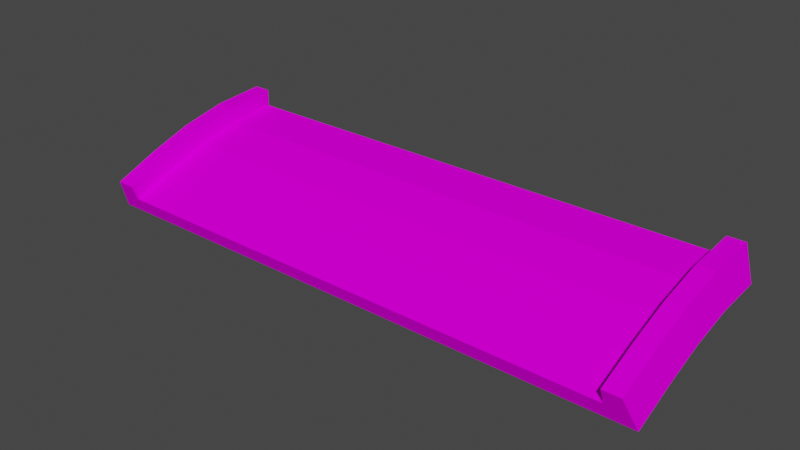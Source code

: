# Source: jumpend_down_b.blend  (saved by Blender 3.3.6; exported with 4.5.12 LTS)
import bpy
from mathutils import Matrix  # noqa: F401  (used for matrix-valued properties, if any)

bpy.ops.wm.read_factory_settings(use_empty=True)
scene = bpy.context.scene
scene.name = 'Scene'

# ---- collections
col_collection = bpy.data.collections.new('Collection'); scene.collection.children.link(col_collection)

# ---- images (referenced by path relative to the original .blend; pixels are not part of the script)
import os
ASSET_DIR = os.environ.get("B2B_ASSET_DIR", "")  # directory of the original .blend (textures are referenced by path, not embedded)
HERE = os.path.dirname(os.path.abspath(__file__))  # packed textures are extracted next to this script under _unpacked/

def load_image(name, relpath, width, height, colorspace="sRGB"):
    """Load a texture the original file referenced (path relative to the .blend, or extracted next to this script)."""
    p = next((c for c in (os.path.join(HERE, relpath), os.path.join(ASSET_DIR, relpath)) if relpath and os.path.exists(c)), "")
    if p:
        img = bpy.data.images.load(p, check_existing=True)
        img.name = name
    else:  # same state as the original file: an image datablock whose file is absent (Cycles renders it pink)
        img = bpy.data.images.new(name, width, height)
        img.source = "FILE"
        img.filepath = "//" + (relpath or name)
    img.colorspace_settings.name = colorspace
    return img
img_trackset00_trk_c1_straight_jpg_001 = load_image('trackset00_trk_c1_straight.jpg.001', 'trackset00_trk_c1_straight.jpg', 1024, 1024, 'sRGB')
img_trackset00_trk_sidewall_sand_jpg_001 = load_image('trackset00_trk_sidewall_sand.jpg.001', 'trackset00_trk_sidewall_sand.jpg', 1024, 1024, 'sRGB')
img_trackset00_trk_c1_inout_jpg_001 = load_image('trackset00_trk_c1_inout.jpg.001', 'trackset00_trk_c1_inout.jpg', 1024, 1024, 'sRGB')
img_trackset00_trk_startline_jpg_001 = load_image('trackset00_trk_startline.jpg.001', 'trackset00_trk_startline.jpg', 1024, 1024, 'sRGB')

# ---- materials (node trees are filled in below, after node groups)
mat_trackset00_trk_c1_straight = bpy.data.materials.new('trackset00_trk_c1_straight')
mat_trackset00_trk_c1_straight.alpha_threshold = 0.0
mat_trackset00_trk_c1_straight.use_transparent_shadow = False
mat_trackset00_trk_c1_straight.diffuse_color = (1.0, 1.0, 1.0, 1.0)
mat_trackset00_trk_c1_straight.roughness = 0.5
mat_trackset00_trk_sidewall_sand = bpy.data.materials.new('trackset00_trk_sidewall_sand')
mat_trackset00_trk_sidewall_sand.alpha_threshold = 0.0
mat_trackset00_trk_sidewall_sand.use_transparent_shadow = False
mat_trackset00_trk_sidewall_sand.diffuse_color = (1.0, 1.0, 1.0, 1.0)
mat_trackset00_trk_sidewall_sand.roughness = 0.5
mat_trackset00_trk_c1_inout = bpy.data.materials.new('trackset00_trk_c1_inout')
mat_trackset00_trk_c1_inout.alpha_threshold = 0.0
mat_trackset00_trk_c1_inout.use_transparent_shadow = False
mat_trackset00_trk_c1_inout.diffuse_color = (1.0, 1.0, 1.0, 1.0)
mat_trackset00_trk_c1_inout.roughness = 0.5
mat_trackset00_trk_startline = bpy.data.materials.new('trackset00_trk_startline')
mat_trackset00_trk_startline.alpha_threshold = 0.0
mat_trackset00_trk_startline.use_transparent_shadow = False
mat_trackset00_trk_startline.diffuse_color = (1.0, 1.0, 1.0, 1.0)
mat_trackset00_trk_startline.roughness = 0.5

# ---- material node trees
mat_trackset00_trk_c1_straight.use_nodes = True; mat_trackset00_trk_c1_straight.node_tree.nodes.clear()
_N = mat_trackset00_trk_c1_straight.node_tree.nodes; _L = mat_trackset00_trk_c1_straight.node_tree.links
n0 = _N.new('ShaderNodeBsdfDiffuse'); n0.name = 'Diffuse BSDF'; n0.location = (0, 0)
n1 = _N.new('ShaderNodeTexImage'); n1.name = 'Image Texture'; n1.location = (0, 0)
n1.image = img_trackset00_trk_c1_straight_jpg_001
n2 = _N.new('ShaderNodeOutputMaterial'); n2.name = 'Material Output'; n2.location = (0, 0)
_L.new(n0.outputs[0], n2.inputs[0])
_L.new(n1.outputs[0], n0.inputs[0])
n2.is_active_output = True
mat_trackset00_trk_sidewall_sand.use_nodes = True; mat_trackset00_trk_sidewall_sand.node_tree.nodes.clear()
_N = mat_trackset00_trk_sidewall_sand.node_tree.nodes; _L = mat_trackset00_trk_sidewall_sand.node_tree.links
n0 = _N.new('ShaderNodeBsdfDiffuse'); n0.name = 'Diffuse BSDF'; n0.location = (0, 0)
n1 = _N.new('ShaderNodeTexImage'); n1.name = 'Image Texture'; n1.location = (0, 0)
n1.image = img_trackset00_trk_sidewall_sand_jpg_001
n2 = _N.new('ShaderNodeOutputMaterial'); n2.name = 'Material Output'; n2.location = (0, 0)
_L.new(n0.outputs[0], n2.inputs[0])
_L.new(n1.outputs[0], n0.inputs[0])
n2.is_active_output = True
mat_trackset00_trk_c1_inout.use_nodes = True; mat_trackset00_trk_c1_inout.node_tree.nodes.clear()
_N = mat_trackset00_trk_c1_inout.node_tree.nodes; _L = mat_trackset00_trk_c1_inout.node_tree.links
n0 = _N.new('ShaderNodeBsdfDiffuse'); n0.name = 'Diffuse BSDF'; n0.location = (0, 0)
n1 = _N.new('ShaderNodeTexImage'); n1.name = 'Image Texture'; n1.location = (0, 0)
n1.image = img_trackset00_trk_c1_inout_jpg_001
n2 = _N.new('ShaderNodeOutputMaterial'); n2.name = 'Material Output'; n2.location = (0, 0)
_L.new(n0.outputs[0], n2.inputs[0])
_L.new(n1.outputs[0], n0.inputs[0])
n2.is_active_output = True
mat_trackset00_trk_startline.use_nodes = True; mat_trackset00_trk_startline.node_tree.nodes.clear()
_N = mat_trackset00_trk_startline.node_tree.nodes; _L = mat_trackset00_trk_startline.node_tree.links
n0 = _N.new('ShaderNodeBsdfDiffuse'); n0.name = 'Diffuse BSDF'; n0.location = (0, 0)
n1 = _N.new('ShaderNodeTexImage'); n1.name = 'Image Texture'; n1.location = (0, 0)
n1.image = img_trackset00_trk_startline_jpg_001
n2 = _N.new('ShaderNodeOutputMaterial'); n2.name = 'Material Output'; n2.location = (0, 0)
_L.new(n0.outputs[0], n2.inputs[0])
_L.new(n1.outputs[0], n0.inputs[0])
n2.is_active_output = True

# ---- world
world_world = bpy.data.worlds.new('World'); scene.world = world_world
world_world.use_nodes = True; world_world.node_tree.nodes.clear()
_N = world_world.node_tree.nodes; _L = world_world.node_tree.links
n0 = _N.new('ShaderNodeOutputWorld'); n0.name = 'World Output'; n0.location = (300, 300)
n1 = _N.new('ShaderNodeBackground'); n1.name = 'Background'; n1.location = (10, 300)
n1.inputs[0].default_value = (0.05088, 0.05088, 0.05088, 1.0)
_L.new(n1.outputs[0], n0.inputs[0])
n0.is_active_output = True
world_world.color = (0.05088, 0.05088, 0.05088)
world_world.use_sun_shadow = False
world_world.sun_shadow_jitter_overblur = 0.0

# ---- meshes
me_track17_pmd0_mesh_001 = bpy.data.meshes.new('TRACK17.PMD0.mesh.001')
me_track17_pmd0_mesh_001.from_pydata([(-16.0, -5.385, -0.8709), (-15.0, -5.002, -1.795), (-15.0, -5.385, -0.8709), (16.5, -4.619, -2.719), (16.0, -5.385, -0.8709), (15.0, -5.385, -0.8709), (15.0, -5.002, -1.795), (-16.5, -4.619, -2.719), (-16.5, 5.381, -0.2187), (16.5, -2.155, -1.724), (-16.5, -2.155, -1.724), (16.5, 0.1909, -0.9315), (-16.5, 0.1909, -0.9315), (16.5, 2.632, -0.4078), (-16.5, 2.632, -0.4078), (-15.0, 5.381, 0.7813), (15.0, 5.381, 1.781), (-16.0, 5.381, 1.781), (16.0, 2.342, 1.561), (-15.0, -2.856, 0.1461), (-15.0, -2.506, -0.7906), (-15.0, -0.3409, 0.9869), (-15.0, -0.07362, 0.02327), (-15.0, 2.342, 1.561), (-15.0, 2.49, 0.5722), (-16.0, -2.856, 0.1461), (-16.0, -0.3409, 0.9869), (-16.0, 2.342, 1.561), (15.0, -2.506, -0.7906), (15.0, -2.856, 0.1461), (15.0, -0.07362, 0.02327), (15.0, -0.3409, 0.9869), (15.0, 2.49, 0.5722), (15.0, 2.342, 1.561), (16.0, -2.856, 0.1461), (16.0, -0.3409, 0.9869), (16.0, 5.381, 1.781), (16.5, 5.381, -0.2187), (15.0, 5.381, 0.7813), (-15.0, 5.381, 1.781)], [], [(3, 7, 10, 9), (9, 10, 12, 11), (11, 12, 14, 13), (13, 14, 8, 37), (18, 13, 37, 36), (2, 1, 20, 19), (19, 20, 22, 21), (21, 22, 24, 23), (23, 24, 15, 39), (0, 2, 19, 25), (25, 19, 21, 26), (26, 21, 23, 27), (27, 23, 39, 17), (7, 0, 25, 10), (10, 25, 26, 12), (12, 26, 27, 14), (14, 27, 17, 8), (6, 5, 29, 28), (28, 29, 31, 30), (30, 31, 33, 32), (32, 33, 16, 38), (5, 4, 34, 29), (29, 34, 35, 31), (31, 35, 18, 33), (33, 18, 36, 16), (4, 3, 9, 34), (34, 9, 11, 35), (35, 11, 13, 18), (1, 6, 28, 20), (20, 28, 30, 22), (22, 30, 32, 24), (24, 32, 38, 15)])
me_track17_pmd0_mesh_001.polygons.foreach_set('material_index', [0, 0, 0, 0, 1, 1, 1, 1, 1, 1, 1, 1, 1, 1, 1, 1, 1, 1, 1, 1, 1, 1, 1, 1, 1, 1, 1, 1, 2, 2, 2, 2])
_uv = me_track17_pmd0_mesh_001.uv_layers.new(name='UVMap')
_uv.uv.foreach_set('vector', [0.7374, 0.004225, 0.2671, 0.004225, 0.2671, -0.01782, 0.7374, -0.01782, 0.7374, 0.004225, 0.2671, 0.004225, 0.2671, -0.01782, 0.7374, -0.01782, 0.7374, 0.004225, 0.2671, 0.004225, 0.2671, -0.01782, 0.7374, -0.01782, 0.7374, 0.004225, 0.2671, 0.004225, 0.2671, -0.01782, 0.7374, -0.01782, 0.5, 0.125, 0.75, 0.125, 0.75, 0.0, 0.5, 0.0, 0.25, 0.5, 0.0, 0.5, 0.0, 0.375, 0.25, 0.375, 0.25, 0.375, 0.0, 0.375, 0.0, 0.25, 0.25, 0.25, 0.25, 0.25, 0.0, 0.25, 0.0, 0.125, 0.25, 0.125, 0.25, 0.125, 0.0, 0.125, 0.0, 0.0, 0.25, 0.0, 0.25, 0.5, 0.5, 0.5, 0.5, 0.375, 0.25, 0.375, 0.25, 0.375, 0.5, 0.375, 0.5, 0.25, 0.25, 0.25, 0.25, 0.25, 0.5, 0.25, 0.5, 0.125, 0.25, 0.125, 0.25, 0.125, 0.5, 0.125, 0.5, 0.0, 0.25, 0.0, 0.75, 0.5, 0.5, 0.5, 0.5, 0.375, 0.75, 0.375, 0.75, 0.375, 0.5, 0.375, 0.5, 0.25, 0.75, 0.25, 0.75, 0.25, 0.5, 0.25, 0.5, 0.125, 0.75, 0.125, 0.75, 0.125, 0.5, 0.125, 0.5, 0.0, 0.75, 0.0, 0.0, 0.5, 0.25, 0.5, 0.25, 0.375, 0.0, 0.375, 0.0, 0.375, 0.25, 0.375, 0.25, 0.25, 0.0, 0.25, 0.0, 0.25, 0.25, 0.25, 0.25, 0.125, 0.0, 0.125, 0.0, 0.125, 0.25, 0.125, 0.25, 0.0, 0.0, 0.0, 0.5, 0.5, 0.25, 0.5, 0.25, 0.375, 0.5, 0.375, 0.5, 0.375, 0.25, 0.375, 0.25, 0.25, 0.5, 0.25, 0.5, 0.25, 0.25, 0.25, 0.25, 0.125, 0.5, 0.125, 0.5, 0.125, 0.25, 0.125, 0.25, 0.0, 0.5, 0.0, 0.5, 0.5, 0.75, 0.5, 0.75, 0.375, 0.5, 0.375, 0.5, 0.375, 0.75, 0.375, 0.75, 0.25, 0.5, 0.25, 0.5, 0.25, 0.75, 0.25, 0.75, 0.125, 0.5, 0.125, 1.0, 0.347, 0.0, 0.347, 0.0, 0.2603, 1.0, 0.2603, 1.0, 0.2603, 0.0, 0.2603, 0.0, 0.1736, 1.0, 0.1736, 1.0, 0.1736, 0.0, 0.1736, 0.0, 0.08681, 1.0, 0.08681, 1.0, 0.08681, 0.0, 0.08681, 0.0, 7.129e-05, 1.0, 7.117e-05])
me_track17_pmd0_mesh_001.materials.append(mat_trackset00_trk_c1_straight)
me_track17_pmd0_mesh_001.materials.append(mat_trackset00_trk_sidewall_sand)
me_track17_pmd0_mesh_001.materials.append(mat_trackset00_trk_c1_inout)
me_track17_pmd0_mesh_001.materials.append(mat_trackset00_trk_startline)
me_track17_pmd0_mesh_001.use_remesh_preserve_volume = False
me_track17_pmd0_mesh_001.use_remesh_preserve_attributes = False
me_track17_pmd0_mesh_001.use_mirror_vertex_groups = False
me_track17_pmd0_mesh_001.update()
me_track17_pmd0_mesh_002 = bpy.data.meshes.new('TRACK17.PMD0.mesh.002')
me_track17_pmd0_mesh_002.from_pydata([(-16.0, -5.385, -0.8709), (-15.0, -5.002, -1.795), (-15.0, -5.385, -0.8709), (16.5, -4.619, -2.719), (16.0, -5.385, -0.8709), (15.0, -5.385, -0.8709), (15.0, -5.002, -1.795), (-16.5, -4.619, -2.719)], [], [(6, 3, 4, 5), (7, 1, 2, 0), (7, 3, 6, 1)])
me_track17_pmd0_mesh_002.polygons.foreach_set('material_index', [3, 3, 3])
_uv = me_track17_pmd0_mesh_002.uv_layers.new(name='UVMap')
_uv.uv.foreach_set('vector', [0.4516, 0.3227, 0.4943, 0.2704, 0.4858, 0.3731, 0.4602, 0.3726, 0.4943, 0.2704, 0.4516, 0.3227, 0.4602, 0.3726, 0.4858, 0.3731, 0.4697, 0.2715, 0.02285, 0.2716, 0.04274, 0.3351, 0.4507, 0.3349])
me_track17_pmd0_mesh_002.materials.append(mat_trackset00_trk_c1_straight)
me_track17_pmd0_mesh_002.materials.append(mat_trackset00_trk_sidewall_sand)
me_track17_pmd0_mesh_002.materials.append(mat_trackset00_trk_c1_inout)
me_track17_pmd0_mesh_002.materials.append(mat_trackset00_trk_startline)
me_track17_pmd0_mesh_002.use_remesh_preserve_volume = False
me_track17_pmd0_mesh_002.use_remesh_preserve_attributes = False
me_track17_pmd0_mesh_002.use_mirror_vertex_groups = False
me_track17_pmd0_mesh_002.update()
me_track17_pmd0_mesh_003 = bpy.data.meshes.new('TRACK17.PMD0.mesh.003')
me_track17_pmd0_mesh_003.from_pydata([(-16.5, 5.381, -0.2187), (-15.0, 5.381, 0.7813), (15.0, 5.381, 1.781), (-16.0, 5.381, 1.781), (16.0, 5.381, 1.781), (16.5, 5.381, -0.2187), (15.0, 5.381, 0.7813), (-15.0, 5.381, 1.781)], [], [(1, 0, 3, 7), (5, 6, 2, 4), (5, 0, 1, 6)])
me_track17_pmd0_mesh_003.polygons.foreach_set('material_index', [3, 3, 3])
_uv = me_track17_pmd0_mesh_003.uv_layers.new(name='UVMap')
_uv.uv.foreach_set('vector', [0.4516, 0.3227, 0.4943, 0.2704, 0.4858, 0.3731, 0.4602, 0.3726, 0.4943, 0.2704, 0.4516, 0.3227, 0.4602, 0.3726, 0.4858, 0.3731, 0.4697, 0.2715, 0.02285, 0.2716, 0.04274, 0.3351, 0.4507, 0.3349])
me_track17_pmd0_mesh_003.materials.append(mat_trackset00_trk_c1_straight)
me_track17_pmd0_mesh_003.materials.append(mat_trackset00_trk_sidewall_sand)
me_track17_pmd0_mesh_003.materials.append(mat_trackset00_trk_c1_inout)
me_track17_pmd0_mesh_003.materials.append(mat_trackset00_trk_startline)
me_track17_pmd0_mesh_003.use_remesh_preserve_volume = False
me_track17_pmd0_mesh_003.use_remesh_preserve_attributes = False
me_track17_pmd0_mesh_003.use_mirror_vertex_groups = False
me_track17_pmd0_mesh_003.update()

# ---- objects
ob_main = bpy.data.objects.new('main', me_track17_pmd0_mesh_001)
ob_z = bpy.data.objects.new('z', None)
ob_z2 = bpy.data.objects.new('z2', None)
ob_empty_002 = bpy.data.objects.new('Empty.002', None)
ob_empty_003 = bpy.data.objects.new('Empty.003', None)
ob_empty_004 = bpy.data.objects.new('Empty.004', None)
ob_empty_005 = bpy.data.objects.new('Empty.005', None)
ob_empty_006 = bpy.data.objects.new('Empty.006', None)
ob_empty_007 = bpy.data.objects.new('Empty.007', None)
ob_enda = bpy.data.objects.new('endA', me_track17_pmd0_mesh_002)
ob_endb = bpy.data.objects.new('endB', me_track17_pmd0_mesh_003)

# ---- transforms, parenting, visibility, modifiers, constraints
ob_main.location = (0.0, 0.0, 0.0)
ob_main.lineart.crease_threshold = 0.0
ob_z.location = (-1.526e-05, -4.619, -2.719)
ob_z2.location = (1.907e-06, 5.381, -0.2187)
ob_empty_002.parent = ob_empty_006
ob_empty_002.location = (-15.0, -4.866, -1.795)
ob_empty_003.parent = ob_empty_006
ob_empty_003.location = (-15.0, 5.234, 0.7813)
ob_empty_004.parent = ob_empty_007
ob_empty_004.location = (15.0, -4.889, -1.795)
ob_empty_005.parent = ob_empty_007
ob_empty_005.location = (15.0, 5.182, 0.7813)
ob_empty_006.parent = ob_z
ob_empty_006.matrix_parent_inverse = Matrix(((1.0, -0.0, 0.0, 1.526e-05), (-0.0, 1.0, -0.0, 4.619), (-0.0, -0.0, 1.0, 2.719), (-0.0, 0.0, -0.0, 1.0)))
ob_empty_006.location = (0.0, 0.0, 0.0)
ob_empty_007.parent = ob_z
ob_empty_007.matrix_parent_inverse = Matrix(((1.0, -0.0, 0.0, 1.526e-05), (-0.0, 1.0, -0.0, 4.619), (-0.0, -0.0, 1.0, 2.719), (-0.0, 0.0, -0.0, 1.0)))
ob_empty_007.location = (0.0, 0.0, 0.0)
ob_enda.parent = ob_main
ob_enda.location = (0.0, 0.0, 0.0)
ob_enda.lineart.crease_threshold = 0.0
ob_endb.parent = ob_main
ob_endb.location = (0.0, 0.0, 0.0)
ob_endb.lineart.crease_threshold = 0.0

# ---- collection membership
col_collection.objects.link(ob_main)
col_collection.objects.link(ob_z)
col_collection.objects.link(ob_z2)
col_collection.objects.link(ob_empty_002)
col_collection.objects.link(ob_empty_003)
col_collection.objects.link(ob_empty_004)
col_collection.objects.link(ob_empty_005)
col_collection.objects.link(ob_empty_006)
col_collection.objects.link(ob_empty_007)
col_collection.objects.link(ob_enda)
col_collection.objects.link(ob_endb)

# ---- scene / render settings (as saved in the file)
scene.frame_start = 1; scene.frame_end = 250; scene.frame_set(1)
scene.render.engine = 'BLENDER_EEVEE_NEXT'
scene.cycles.sampling_pattern = 'TABULATED_SOBOL'
scene.cycles.use_light_tree = False
scene.view_settings.view_transform = 'Filmic'
bpy.context.view_layer.update()

# ---- added for rendering (the .blend has no active camera and no usable light): camera, sun
cam_auto = bpy.data.cameras.new('AutoCamera')
cam_auto.lens = 50.0
cam_auto.sensor_width = 36.0
cam_auto.clip_end = 1000.0
ob_auto_camera = bpy.data.objects.new('AutoCamera', cam_auto)
scene.collection.objects.link(ob_auto_camera)
ob_auto_camera.location = (32.3848, -38.8638, 25.4391)
ob_auto_camera.rotation_euler = (1.09748, -7.21219e-08, 0.694738)
scene.camera = ob_auto_camera
light_auto_sun = bpy.data.lights.new('AutoSun', 'SUN')
light_auto_sun.energy = 3.0
light_auto_sun.angle = 0.0523599
ob_auto_sun = bpy.data.objects.new('AutoSun', light_auto_sun)
scene.collection.objects.link(ob_auto_sun)
ob_auto_sun.rotation_euler = (0.872665, 0.174533, 0.523599)
bpy.context.view_layer.update()
